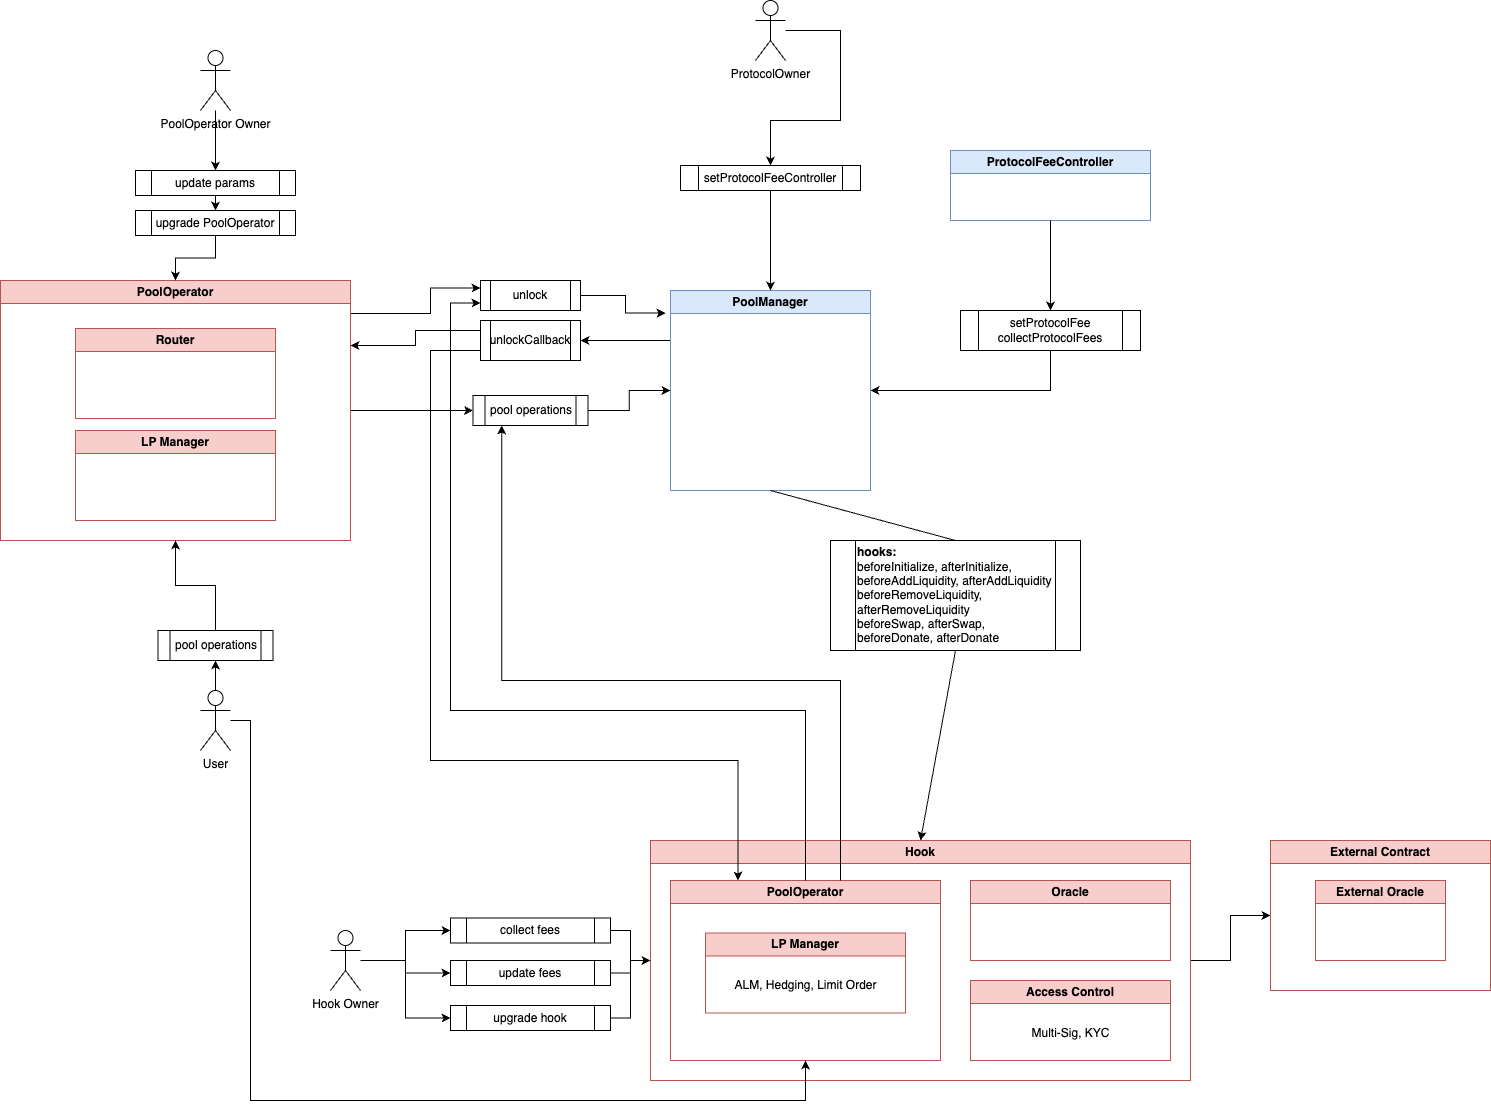

The diagram above was exported from draw.io. Its source (the exported page's mxGraphModel, read from the mxfile embedded in the PNG):
<mxGraphModel dx="1589" dy="635" grid="1" gridSize="10" guides="1" tooltips="1" connect="1" arrows="1" fold="1" page="1" pageScale="1" pageWidth="827" pageHeight="1169" math="0" shadow="0">
  <root>
    <mxCell id="0" />
    <mxCell id="1" parent="0" />
    <mxCell id="iEZSnguABvWOEtV1pUcI-34" style="edgeStyle=orthogonalEdgeStyle;rounded=0;orthogonalLoop=1;jettySize=auto;html=1;entryX=1;entryY=0.5;entryDx=0;entryDy=0;exitX=0;exitY=0.25;exitDx=0;exitDy=0;" parent="1" source="iEZSnguABvWOEtV1pUcI-2" target="iEZSnguABvWOEtV1pUcI-33" edge="1">
      <mxGeometry relative="1" as="geometry" />
    </mxCell>
    <mxCell id="iEZSnguABvWOEtV1pUcI-63" style="edgeStyle=orthogonalEdgeStyle;rounded=0;orthogonalLoop=1;jettySize=auto;html=1;exitX=0.5;exitY=1;exitDx=0;exitDy=0;" parent="1" source="iEZSnguABvWOEtV1pUcI-62" edge="1">
      <mxGeometry relative="1" as="geometry">
        <mxPoint x="600" y="440" as="targetPoint" />
        <Array as="points">
          <mxPoint x="780" y="440" />
        </Array>
      </mxGeometry>
    </mxCell>
    <mxCell id="iEZSnguABvWOEtV1pUcI-2" value="PoolManager" style="swimlane;whiteSpace=wrap;html=1;fillColor=#dae8fc;strokeColor=#6c8ebf;" parent="1" vertex="1">
      <mxGeometry x="400" y="340" width="200" height="200" as="geometry" />
    </mxCell>
    <mxCell id="iEZSnguABvWOEtV1pUcI-36" style="edgeStyle=orthogonalEdgeStyle;rounded=0;orthogonalLoop=1;jettySize=auto;html=1;entryX=0;entryY=0.25;entryDx=0;entryDy=0;" parent="1" source="iEZSnguABvWOEtV1pUcI-3" target="iEZSnguABvWOEtV1pUcI-30" edge="1">
      <mxGeometry relative="1" as="geometry">
        <Array as="points">
          <mxPoint x="160" y="363" />
          <mxPoint x="160" y="338" />
        </Array>
      </mxGeometry>
    </mxCell>
    <mxCell id="iEZSnguABvWOEtV1pUcI-38" style="edgeStyle=orthogonalEdgeStyle;rounded=0;orthogonalLoop=1;jettySize=auto;html=1;entryX=0;entryY=0.5;entryDx=0;entryDy=0;" parent="1" source="iEZSnguABvWOEtV1pUcI-3" target="iEZSnguABvWOEtV1pUcI-37" edge="1">
      <mxGeometry relative="1" as="geometry" />
    </mxCell>
    <mxCell id="iEZSnguABvWOEtV1pUcI-3" value="PoolOperator" style="swimlane;whiteSpace=wrap;html=1;fillColor=#f8cecc;strokeColor=#b85450;" parent="1" vertex="1">
      <mxGeometry x="-270" y="330" width="350" height="260" as="geometry" />
    </mxCell>
    <mxCell id="cpYxD3EFBnUeDrwWSfBV-6" value="Router" style="swimlane;whiteSpace=wrap;html=1;fillColor=#f8cecc;strokeColor=#b85450;" parent="iEZSnguABvWOEtV1pUcI-3" vertex="1">
      <mxGeometry x="75" y="48" width="200" height="90" as="geometry" />
    </mxCell>
    <mxCell id="cpYxD3EFBnUeDrwWSfBV-14" value="LP Manager" style="swimlane;whiteSpace=wrap;html=1;fillColor=#f8cecc;strokeColor=#b85450;" parent="iEZSnguABvWOEtV1pUcI-3" vertex="1">
      <mxGeometry x="75" y="150" width="200" height="90" as="geometry" />
    </mxCell>
    <mxCell id="cpYxD3EFBnUeDrwWSfBV-16" style="edgeStyle=orthogonalEdgeStyle;rounded=0;orthogonalLoop=1;jettySize=auto;html=1;entryX=0;entryY=0.5;entryDx=0;entryDy=0;" parent="1" source="iEZSnguABvWOEtV1pUcI-4" target="cpYxD3EFBnUeDrwWSfBV-15" edge="1">
      <mxGeometry relative="1" as="geometry" />
    </mxCell>
    <mxCell id="iEZSnguABvWOEtV1pUcI-4" value="Hook" style="swimlane;whiteSpace=wrap;html=1;fillColor=#f8cecc;strokeColor=#b85450;" parent="1" vertex="1">
      <mxGeometry x="380" y="890" width="540" height="240" as="geometry" />
    </mxCell>
    <mxCell id="cpYxD3EFBnUeDrwWSfBV-3" value="PoolOperator" style="swimlane;whiteSpace=wrap;html=1;fillColor=#f8cecc;strokeColor=#b85450;" parent="iEZSnguABvWOEtV1pUcI-4" vertex="1">
      <mxGeometry x="20" y="40" width="270" height="180" as="geometry" />
    </mxCell>
    <mxCell id="cpYxD3EFBnUeDrwWSfBV-4" value="LP Manager" style="swimlane;whiteSpace=wrap;html=1;fillColor=#f8cecc;strokeColor=#b85450;" parent="cpYxD3EFBnUeDrwWSfBV-3" vertex="1">
      <mxGeometry x="35" y="52.5" width="200" height="80" as="geometry" />
    </mxCell>
    <mxCell id="cpYxD3EFBnUeDrwWSfBV-13" value="ALM, Hedging, Limit Order" style="text;html=1;align=center;verticalAlign=middle;resizable=0;points=[];autosize=1;strokeColor=none;fillColor=none;" parent="cpYxD3EFBnUeDrwWSfBV-4" vertex="1">
      <mxGeometry x="15" y="37.5" width="170" height="30" as="geometry" />
    </mxCell>
    <mxCell id="cpYxD3EFBnUeDrwWSfBV-7" value="Oracle" style="swimlane;whiteSpace=wrap;html=1;fillColor=#f8cecc;strokeColor=#b85450;" parent="iEZSnguABvWOEtV1pUcI-4" vertex="1">
      <mxGeometry x="320" y="40" width="200" height="80" as="geometry" />
    </mxCell>
    <mxCell id="cpYxD3EFBnUeDrwWSfBV-11" value="Access Control" style="swimlane;whiteSpace=wrap;html=1;fillColor=#f8cecc;strokeColor=#b85450;" parent="iEZSnguABvWOEtV1pUcI-4" vertex="1">
      <mxGeometry x="320" y="140" width="200" height="80" as="geometry" />
    </mxCell>
    <mxCell id="cpYxD3EFBnUeDrwWSfBV-12" value="Multi-Sig, KYC" style="text;html=1;align=center;verticalAlign=middle;resizable=0;points=[];autosize=1;strokeColor=none;fillColor=none;" parent="cpYxD3EFBnUeDrwWSfBV-11" vertex="1">
      <mxGeometry x="50" y="38" width="100" height="30" as="geometry" />
    </mxCell>
    <mxCell id="iEZSnguABvWOEtV1pUcI-5" value="" style="endArrow=classic;html=1;rounded=0;entryX=0.5;entryY=0;entryDx=0;entryDy=0;exitX=0.5;exitY=1;exitDx=0;exitDy=0;startArrow=none;" parent="1" source="iEZSnguABvWOEtV1pUcI-8" target="iEZSnguABvWOEtV1pUcI-4" edge="1">
      <mxGeometry width="50" height="50" relative="1" as="geometry">
        <mxPoint x="390" y="620" as="sourcePoint" />
        <mxPoint x="440" y="570" as="targetPoint" />
        <Array as="points" />
      </mxGeometry>
    </mxCell>
    <mxCell id="iEZSnguABvWOEtV1pUcI-9" value="" style="endArrow=none;html=1;rounded=0;entryX=0.5;entryY=0;entryDx=0;entryDy=0;exitX=0.5;exitY=1;exitDx=0;exitDy=0;" parent="1" source="iEZSnguABvWOEtV1pUcI-2" target="iEZSnguABvWOEtV1pUcI-8" edge="1">
      <mxGeometry width="50" height="50" relative="1" as="geometry">
        <mxPoint x="435" y="540" as="sourcePoint" />
        <mxPoint x="550" y="880" as="targetPoint" />
        <Array as="points" />
      </mxGeometry>
    </mxCell>
    <mxCell id="iEZSnguABvWOEtV1pUcI-8" value="&lt;div&gt;&lt;b&gt;hooks:&lt;/b&gt;&lt;/div&gt;&lt;div&gt;beforeInitialize, afterInitialize,&lt;/div&gt;&lt;div&gt;beforeAddLiquidity,&amp;nbsp;afterAddLiquidity beforeRemoveLiquidity,&amp;nbsp;&lt;/div&gt;&lt;div&gt;afterRemoveLiquidity&lt;/div&gt;&lt;div&gt;beforeSwap, afterSwap,&lt;/div&gt;&lt;div&gt;beforeDonate, afterDonate&lt;/div&gt;" style="shape=process;whiteSpace=wrap;html=1;backgroundOutline=1;align=left;" parent="1" vertex="1">
      <mxGeometry x="560" y="590" width="250" height="110" as="geometry" />
    </mxCell>
    <mxCell id="iEZSnguABvWOEtV1pUcI-19" style="edgeStyle=orthogonalEdgeStyle;rounded=0;orthogonalLoop=1;jettySize=auto;html=1;entryX=0;entryY=0.5;entryDx=0;entryDy=0;" parent="1" source="iEZSnguABvWOEtV1pUcI-13" target="iEZSnguABvWOEtV1pUcI-14" edge="1">
      <mxGeometry relative="1" as="geometry" />
    </mxCell>
    <mxCell id="iEZSnguABvWOEtV1pUcI-22" style="edgeStyle=orthogonalEdgeStyle;rounded=0;orthogonalLoop=1;jettySize=auto;html=1;entryX=0;entryY=0.5;entryDx=0;entryDy=0;" parent="1" source="iEZSnguABvWOEtV1pUcI-13" target="iEZSnguABvWOEtV1pUcI-21" edge="1">
      <mxGeometry relative="1" as="geometry" />
    </mxCell>
    <mxCell id="iEZSnguABvWOEtV1pUcI-25" style="edgeStyle=orthogonalEdgeStyle;rounded=0;orthogonalLoop=1;jettySize=auto;html=1;entryX=0;entryY=0.5;entryDx=0;entryDy=0;" parent="1" source="iEZSnguABvWOEtV1pUcI-13" target="iEZSnguABvWOEtV1pUcI-24" edge="1">
      <mxGeometry relative="1" as="geometry" />
    </mxCell>
    <mxCell id="iEZSnguABvWOEtV1pUcI-13" value="Hook Owner" style="shape=umlActor;verticalLabelPosition=bottom;verticalAlign=top;html=1;outlineConnect=0;" parent="1" vertex="1">
      <mxGeometry x="60" y="980" width="30" height="60" as="geometry" />
    </mxCell>
    <mxCell id="iEZSnguABvWOEtV1pUcI-20" style="edgeStyle=orthogonalEdgeStyle;rounded=0;orthogonalLoop=1;jettySize=auto;html=1;entryX=0;entryY=0.5;entryDx=0;entryDy=0;" parent="1" source="iEZSnguABvWOEtV1pUcI-14" target="iEZSnguABvWOEtV1pUcI-4" edge="1">
      <mxGeometry relative="1" as="geometry" />
    </mxCell>
    <mxCell id="iEZSnguABvWOEtV1pUcI-14" value="collect fees" style="shape=process;whiteSpace=wrap;html=1;backgroundOutline=1;align=center;" parent="1" vertex="1">
      <mxGeometry x="180" y="967.5" width="160" height="25" as="geometry" />
    </mxCell>
    <mxCell id="iEZSnguABvWOEtV1pUcI-23" style="edgeStyle=orthogonalEdgeStyle;rounded=0;orthogonalLoop=1;jettySize=auto;html=1;entryX=0;entryY=0.5;entryDx=0;entryDy=0;" parent="1" source="iEZSnguABvWOEtV1pUcI-21" target="iEZSnguABvWOEtV1pUcI-4" edge="1">
      <mxGeometry relative="1" as="geometry" />
    </mxCell>
    <mxCell id="iEZSnguABvWOEtV1pUcI-21" value="update fees" style="shape=process;whiteSpace=wrap;html=1;backgroundOutline=1;align=center;" parent="1" vertex="1">
      <mxGeometry x="180" y="1010" width="160" height="25" as="geometry" />
    </mxCell>
    <mxCell id="iEZSnguABvWOEtV1pUcI-26" style="edgeStyle=orthogonalEdgeStyle;rounded=0;orthogonalLoop=1;jettySize=auto;html=1;entryX=0;entryY=0.5;entryDx=0;entryDy=0;" parent="1" source="iEZSnguABvWOEtV1pUcI-24" target="iEZSnguABvWOEtV1pUcI-4" edge="1">
      <mxGeometry relative="1" as="geometry" />
    </mxCell>
    <mxCell id="iEZSnguABvWOEtV1pUcI-24" value="upgrade hook" style="shape=process;whiteSpace=wrap;html=1;backgroundOutline=1;align=center;" parent="1" vertex="1">
      <mxGeometry x="180" y="1055" width="160" height="25" as="geometry" />
    </mxCell>
    <mxCell id="iEZSnguABvWOEtV1pUcI-32" style="edgeStyle=orthogonalEdgeStyle;rounded=0;orthogonalLoop=1;jettySize=auto;html=1;entryX=-0.025;entryY=0.113;entryDx=0;entryDy=0;entryPerimeter=0;" parent="1" source="iEZSnguABvWOEtV1pUcI-30" target="iEZSnguABvWOEtV1pUcI-2" edge="1">
      <mxGeometry relative="1" as="geometry">
        <mxPoint x="400" y="390" as="targetPoint" />
      </mxGeometry>
    </mxCell>
    <mxCell id="iEZSnguABvWOEtV1pUcI-30" value="unlock" style="shape=process;whiteSpace=wrap;html=1;backgroundOutline=1;align=center;" parent="1" vertex="1">
      <mxGeometry x="210" y="330" width="100" height="30" as="geometry" />
    </mxCell>
    <mxCell id="cpYxD3EFBnUeDrwWSfBV-18" style="edgeStyle=orthogonalEdgeStyle;rounded=0;orthogonalLoop=1;jettySize=auto;html=1;entryX=1;entryY=0.25;entryDx=0;entryDy=0;exitX=0;exitY=0.25;exitDx=0;exitDy=0;" parent="1" source="iEZSnguABvWOEtV1pUcI-33" target="iEZSnguABvWOEtV1pUcI-3" edge="1">
      <mxGeometry relative="1" as="geometry">
        <Array as="points">
          <mxPoint x="145" y="380" />
          <mxPoint x="145" y="395" />
        </Array>
      </mxGeometry>
    </mxCell>
    <mxCell id="cpYxD3EFBnUeDrwWSfBV-21" style="edgeStyle=orthogonalEdgeStyle;rounded=0;orthogonalLoop=1;jettySize=auto;html=1;entryX=0.25;entryY=0;entryDx=0;entryDy=0;exitX=0;exitY=0.75;exitDx=0;exitDy=0;" parent="1" source="iEZSnguABvWOEtV1pUcI-33" target="cpYxD3EFBnUeDrwWSfBV-3" edge="1">
      <mxGeometry relative="1" as="geometry">
        <Array as="points">
          <mxPoint x="160" y="400" />
          <mxPoint x="160" y="810" />
          <mxPoint x="468" y="810" />
        </Array>
      </mxGeometry>
    </mxCell>
    <mxCell id="iEZSnguABvWOEtV1pUcI-33" value="unlockCallback" style="shape=process;whiteSpace=wrap;html=1;backgroundOutline=1;align=center;" parent="1" vertex="1">
      <mxGeometry x="210" y="370" width="100" height="40" as="geometry" />
    </mxCell>
    <mxCell id="iEZSnguABvWOEtV1pUcI-39" style="edgeStyle=orthogonalEdgeStyle;rounded=0;orthogonalLoop=1;jettySize=auto;html=1;entryX=0;entryY=0.5;entryDx=0;entryDy=0;" parent="1" source="iEZSnguABvWOEtV1pUcI-37" target="iEZSnguABvWOEtV1pUcI-2" edge="1">
      <mxGeometry relative="1" as="geometry" />
    </mxCell>
    <mxCell id="iEZSnguABvWOEtV1pUcI-37" value="pool operations" style="shape=process;whiteSpace=wrap;html=1;backgroundOutline=1;align=center;" parent="1" vertex="1">
      <mxGeometry x="202.5" y="445" width="115" height="30" as="geometry" />
    </mxCell>
    <mxCell id="iEZSnguABvWOEtV1pUcI-44" style="edgeStyle=orthogonalEdgeStyle;rounded=0;orthogonalLoop=1;jettySize=auto;html=1;entryX=0.5;entryY=1;entryDx=0;entryDy=0;" parent="1" source="iEZSnguABvWOEtV1pUcI-41" target="iEZSnguABvWOEtV1pUcI-43" edge="1">
      <mxGeometry relative="1" as="geometry" />
    </mxCell>
    <mxCell id="cpYxD3EFBnUeDrwWSfBV-17" style="edgeStyle=orthogonalEdgeStyle;rounded=0;orthogonalLoop=1;jettySize=auto;html=1;entryX=0.5;entryY=1;entryDx=0;entryDy=0;" parent="1" source="iEZSnguABvWOEtV1pUcI-41" target="cpYxD3EFBnUeDrwWSfBV-3" edge="1">
      <mxGeometry relative="1" as="geometry">
        <mxPoint x="540" y="1110" as="targetPoint" />
        <Array as="points">
          <mxPoint x="-20" y="770" />
          <mxPoint x="-20" y="1150" />
          <mxPoint x="535" y="1150" />
        </Array>
      </mxGeometry>
    </mxCell>
    <mxCell id="iEZSnguABvWOEtV1pUcI-41" value="User" style="shape=umlActor;verticalLabelPosition=bottom;verticalAlign=top;html=1;outlineConnect=0;" parent="1" vertex="1">
      <mxGeometry x="-70" y="740" width="30" height="60" as="geometry" />
    </mxCell>
    <mxCell id="iEZSnguABvWOEtV1pUcI-45" style="edgeStyle=orthogonalEdgeStyle;rounded=0;orthogonalLoop=1;jettySize=auto;html=1;entryX=0.5;entryY=1;entryDx=0;entryDy=0;" parent="1" source="iEZSnguABvWOEtV1pUcI-43" target="iEZSnguABvWOEtV1pUcI-3" edge="1">
      <mxGeometry relative="1" as="geometry" />
    </mxCell>
    <mxCell id="iEZSnguABvWOEtV1pUcI-49" style="edgeStyle=orthogonalEdgeStyle;rounded=0;orthogonalLoop=1;jettySize=auto;html=1;entryX=0.5;entryY=0;entryDx=0;entryDy=0;" parent="1" source="iEZSnguABvWOEtV1pUcI-46" target="iEZSnguABvWOEtV1pUcI-47" edge="1">
      <mxGeometry relative="1" as="geometry" />
    </mxCell>
    <mxCell id="iEZSnguABvWOEtV1pUcI-46" value="PoolOperator Owner" style="shape=umlActor;verticalLabelPosition=bottom;verticalAlign=top;html=1;outlineConnect=0;" parent="1" vertex="1">
      <mxGeometry x="-70" y="100" width="30" height="60" as="geometry" />
    </mxCell>
    <mxCell id="iEZSnguABvWOEtV1pUcI-50" style="edgeStyle=orthogonalEdgeStyle;rounded=0;orthogonalLoop=1;jettySize=auto;html=1;entryX=0.5;entryY=0;entryDx=0;entryDy=0;" parent="1" source="iEZSnguABvWOEtV1pUcI-47" target="iEZSnguABvWOEtV1pUcI-48" edge="1">
      <mxGeometry relative="1" as="geometry" />
    </mxCell>
    <mxCell id="iEZSnguABvWOEtV1pUcI-47" value="update params" style="shape=process;whiteSpace=wrap;html=1;backgroundOutline=1;align=center;" parent="1" vertex="1">
      <mxGeometry x="-135" y="220" width="160" height="25" as="geometry" />
    </mxCell>
    <mxCell id="iEZSnguABvWOEtV1pUcI-51" style="edgeStyle=orthogonalEdgeStyle;rounded=0;orthogonalLoop=1;jettySize=auto;html=1;entryX=0.5;entryY=0;entryDx=0;entryDy=0;" parent="1" source="iEZSnguABvWOEtV1pUcI-48" target="iEZSnguABvWOEtV1pUcI-3" edge="1">
      <mxGeometry relative="1" as="geometry" />
    </mxCell>
    <mxCell id="iEZSnguABvWOEtV1pUcI-48" value="upgrade PoolOperator" style="shape=process;whiteSpace=wrap;html=1;backgroundOutline=1;align=center;" parent="1" vertex="1">
      <mxGeometry x="-135" y="260" width="160" height="25" as="geometry" />
    </mxCell>
    <mxCell id="iEZSnguABvWOEtV1pUcI-52" value="ProtocolFeeController" style="swimlane;whiteSpace=wrap;html=1;fillColor=#dae8fc;strokeColor=#6c8ebf;" parent="1" vertex="1">
      <mxGeometry x="680" y="200" width="200" height="70" as="geometry" />
    </mxCell>
    <mxCell id="iEZSnguABvWOEtV1pUcI-55" style="edgeStyle=orthogonalEdgeStyle;rounded=0;orthogonalLoop=1;jettySize=auto;html=1;entryX=0.5;entryY=0;entryDx=0;entryDy=0;" parent="1" source="iEZSnguABvWOEtV1pUcI-53" target="iEZSnguABvWOEtV1pUcI-54" edge="1">
      <mxGeometry relative="1" as="geometry">
        <Array as="points">
          <mxPoint x="570" y="80" />
          <mxPoint x="570" y="170" />
          <mxPoint x="500" y="170" />
        </Array>
      </mxGeometry>
    </mxCell>
    <mxCell id="iEZSnguABvWOEtV1pUcI-53" value="ProtocolOwner" style="shape=umlActor;verticalLabelPosition=bottom;verticalAlign=top;html=1;outlineConnect=0;" parent="1" vertex="1">
      <mxGeometry x="485" y="50" width="30" height="60" as="geometry" />
    </mxCell>
    <mxCell id="iEZSnguABvWOEtV1pUcI-56" style="edgeStyle=orthogonalEdgeStyle;rounded=0;orthogonalLoop=1;jettySize=auto;html=1;entryX=0.5;entryY=0;entryDx=0;entryDy=0;" parent="1" source="iEZSnguABvWOEtV1pUcI-54" target="iEZSnguABvWOEtV1pUcI-2" edge="1">
      <mxGeometry relative="1" as="geometry" />
    </mxCell>
    <mxCell id="iEZSnguABvWOEtV1pUcI-54" value="setProtocolFeeController" style="shape=process;whiteSpace=wrap;html=1;backgroundOutline=1;align=center;" parent="1" vertex="1">
      <mxGeometry x="410" y="215" width="180" height="25" as="geometry" />
    </mxCell>
    <mxCell id="iEZSnguABvWOEtV1pUcI-64" style="edgeStyle=orthogonalEdgeStyle;rounded=0;orthogonalLoop=1;jettySize=auto;html=1;exitX=0.5;exitY=1;exitDx=0;exitDy=0;entryX=0.5;entryY=0;entryDx=0;entryDy=0;" parent="1" source="iEZSnguABvWOEtV1pUcI-52" target="iEZSnguABvWOEtV1pUcI-62" edge="1">
      <mxGeometry relative="1" as="geometry">
        <mxPoint x="740" y="350" as="targetPoint" />
      </mxGeometry>
    </mxCell>
    <mxCell id="iEZSnguABvWOEtV1pUcI-62" value="&lt;div&gt;setProtocolFee&lt;/div&gt;collectProtocolFees" style="shape=process;whiteSpace=wrap;html=1;backgroundOutline=1;align=center;" parent="1" vertex="1">
      <mxGeometry x="690" y="360" width="180" height="40" as="geometry" />
    </mxCell>
    <mxCell id="iEZSnguABvWOEtV1pUcI-43" value="pool operations" style="shape=process;whiteSpace=wrap;html=1;backgroundOutline=1;align=center;" parent="1" vertex="1">
      <mxGeometry x="-112.5" y="680" width="115" height="30" as="geometry" />
    </mxCell>
    <mxCell id="cpYxD3EFBnUeDrwWSfBV-15" value="External Contract" style="swimlane;whiteSpace=wrap;html=1;fillColor=#f8cecc;strokeColor=#b85450;" parent="1" vertex="1">
      <mxGeometry x="1000" y="890" width="220" height="150" as="geometry" />
    </mxCell>
    <mxCell id="cpYxD3EFBnUeDrwWSfBV-8" value="External Oracle" style="swimlane;whiteSpace=wrap;html=1;fillColor=#f8cecc;strokeColor=#b85450;" parent="cpYxD3EFBnUeDrwWSfBV-15" vertex="1">
      <mxGeometry x="45" y="40" width="130" height="80" as="geometry" />
    </mxCell>
    <mxCell id="cpYxD3EFBnUeDrwWSfBV-19" style="edgeStyle=orthogonalEdgeStyle;rounded=0;orthogonalLoop=1;jettySize=auto;html=1;entryX=0;entryY=0.75;entryDx=0;entryDy=0;" parent="1" source="cpYxD3EFBnUeDrwWSfBV-3" target="iEZSnguABvWOEtV1pUcI-30" edge="1">
      <mxGeometry relative="1" as="geometry">
        <Array as="points">
          <mxPoint x="535" y="760" />
          <mxPoint x="180" y="760" />
          <mxPoint x="180" y="353" />
        </Array>
      </mxGeometry>
    </mxCell>
    <mxCell id="cpYxD3EFBnUeDrwWSfBV-22" style="edgeStyle=orthogonalEdgeStyle;rounded=0;orthogonalLoop=1;jettySize=auto;html=1;entryX=0.25;entryY=1;entryDx=0;entryDy=0;" parent="1" source="cpYxD3EFBnUeDrwWSfBV-3" target="iEZSnguABvWOEtV1pUcI-37" edge="1">
      <mxGeometry relative="1" as="geometry">
        <Array as="points">
          <mxPoint x="570" y="730" />
          <mxPoint x="231" y="730" />
        </Array>
      </mxGeometry>
    </mxCell>
  </root>
</mxGraphModel>